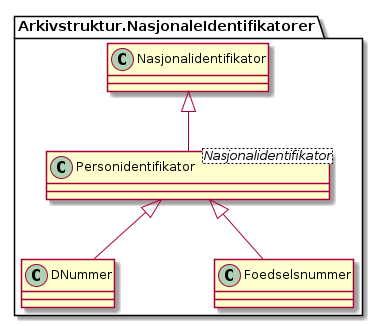

The diagram above was rendered by PlantUML. Its source (embedded in the PNG):
@startuml
skinparam nodesep 100
class Arkivstruktur.NasjonaleIdentifikatorer.Personidentifikator <Nasjonalidentifikator> {
}
Arkivstruktur.NasjonaleIdentifikatorer.Nasjonalidentifikator <|-- Arkivstruktur.NasjonaleIdentifikatorer.Personidentifikator
Arkivstruktur.NasjonaleIdentifikatorer.Personidentifikator <|-- Arkivstruktur.NasjonaleIdentifikatorer.DNummer
Arkivstruktur.NasjonaleIdentifikatorer.Personidentifikator <|-- Arkivstruktur.NasjonaleIdentifikatorer.Foedselsnummer
@enduml